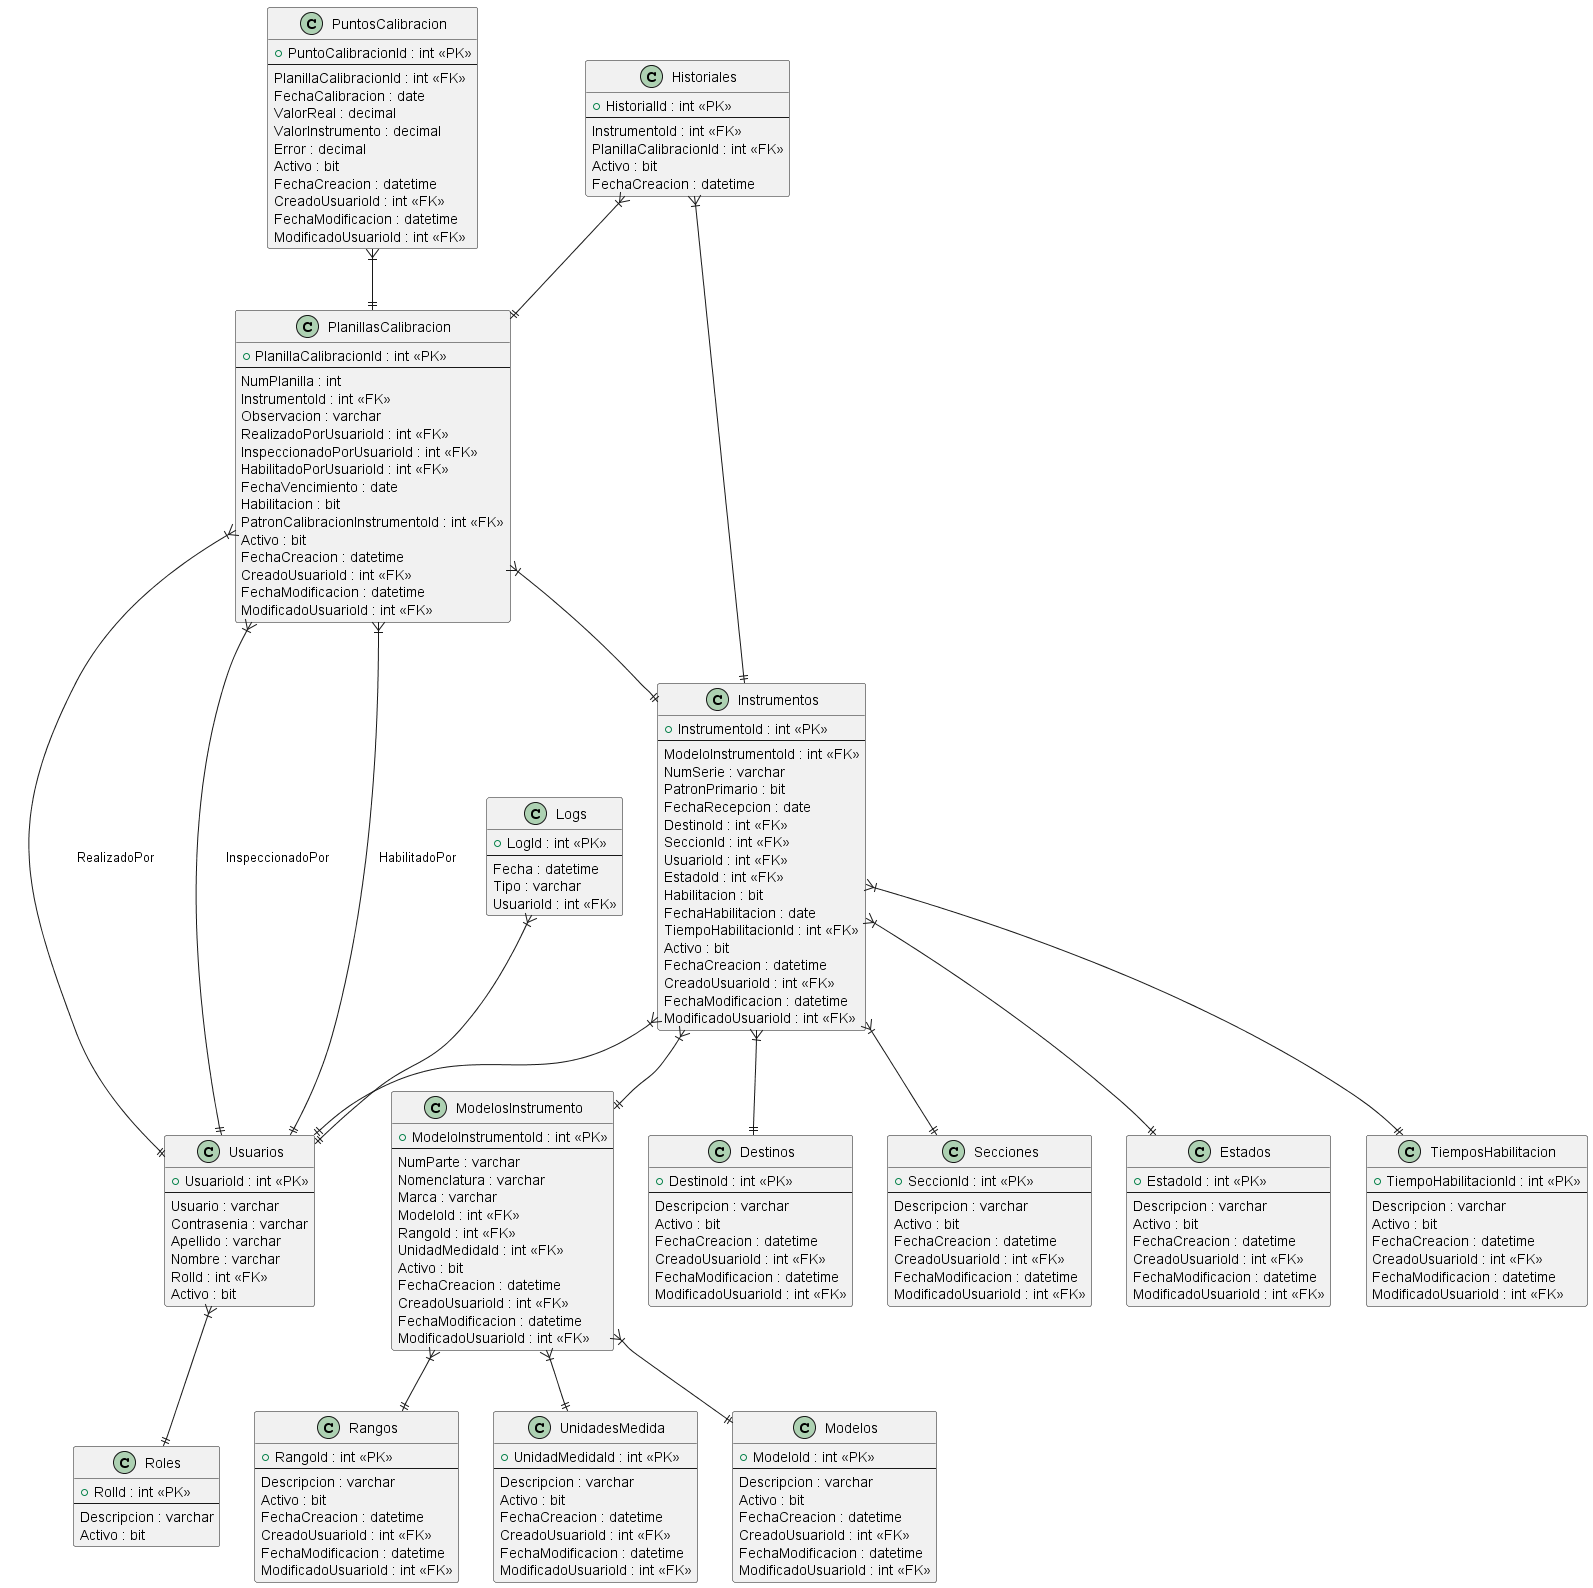

The diagram above was rendered by PlantUML. Its source (embedded in the PNG):
@startuml Diagrama de Clase DB
' Configuración de estilo profesional
' skinparam class {
'     BackgroundColor White
'     BorderColor #343A40
'     HeaderBackgroundColor #F4F5F7
'     ArrowColor #495057
'     FontSize 12
'     AttributeFontSize 11
' }
'hide circle
'skinparam linetype ortho
'skinparam nodesep 40
'skinparam ranksep 50

' --- TABLAS DE CATÁLOGO / MAESTROS ---

class Modelos {
  + ModeloId : int <<PK>>
  --
  Descripcion : varchar
  Activo : bit
  FechaCreacion : datetime
  CreadoUsuarioId : int <<FK>>
  FechaModificacion : datetime
  ModificadoUsuarioId : int <<FK>>
}

class Rangos {
  + RangoId : int <<PK>>
  --
  Descripcion : varchar
  Activo : bit
  FechaCreacion : datetime
  CreadoUsuarioId : int <<FK>>
  FechaModificacion : datetime
  ModificadoUsuarioId : int <<FK>>
}

class UnidadesMedida {
  + UnidadMedidaId : int <<PK>>
  --
  Descripcion : varchar
  Activo : bit
  FechaCreacion : datetime
  CreadoUsuarioId : int <<FK>>
  FechaModificacion : datetime
  ModificadoUsuarioId : int <<FK>>
}

class Destinos {
  + DestinoId : int <<PK>>
  --
  Descripcion : varchar
  Activo : bit
  FechaCreacion : datetime
  CreadoUsuarioId : int <<FK>>
  FechaModificacion : datetime
  ModificadoUsuarioId : int <<FK>>
}

class Secciones {
  + SeccionId : int <<PK>>
  --
  Descripcion : varchar
  Activo : bit
  FechaCreacion : datetime
  CreadoUsuarioId : int <<FK>>
  FechaModificacion : datetime
  ModificadoUsuarioId : int <<FK>>
}

class Estados {
  + EstadoId : int <<PK>>
  --
  Descripcion : varchar
  Activo : bit
  FechaCreacion : datetime
  CreadoUsuarioId : int <<FK>>
  FechaModificacion : datetime
  ModificadoUsuarioId : int <<FK>>
}

class TiemposHabilitacion {
  + TiempoHabilitacionId : int <<PK>>
  --
  Descripcion : varchar
  Activo : bit
  FechaCreacion : datetime
  CreadoUsuarioId : int <<FK>>
  FechaModificacion : datetime
  ModificadoUsuarioId : int <<FK>>
}

class Roles {
  + RolId : int <<PK>>
  --
  Descripcion : varchar
  Activo : bit
}

class Usuarios {
  + UsuarioId : int <<PK>>
  --
  Usuario : varchar
  Contrasenia : varchar
  Apellido : varchar
  Nombre : varchar
  RolId : int <<FK>>
  Activo : bit
}

' --- TABLAS TRANSACCIONALES / COMPUESTAS ---

class ModelosInstrumento {
  + ModeloInstrumentoId : int <<PK>>
  --
  NumParte : varchar
  Nomenclatura : varchar
  Marca : varchar
  ModeloId : int <<FK>>
  RangoId : int <<FK>>
  UnidadMedidaId : int <<FK>>
  Activo : bit
  FechaCreacion : datetime
  CreadoUsuarioId : int <<FK>>
  FechaModificacion : datetime
  ModificadoUsuarioId : int <<FK>>
}

class Instrumentos {
  + InstrumentoId : int <<PK>>
  --
  ModeloInstrumentoId : int <<FK>>
  NumSerie : varchar
  PatronPrimario : bit
  FechaRecepcion : date
  DestinoId : int <<FK>>
  SeccionId : int <<FK>>
  UsuarioId : int <<FK>>
  EstadoId : int <<FK>>
  Habilitacion : bit
  FechaHabilitacion : date
  TiempoHabilitacionId : int <<FK>>
  Activo : bit
  FechaCreacion : datetime
  CreadoUsuarioId : int <<FK>>
  FechaModificacion : datetime
  ModificadoUsuarioId : int <<FK>>
}

class Historiales {
  + HistorialId : int <<PK>>
  --
  InstrumentoId : int <<FK>>
  PlanillaCalibracionId : int <<FK>>
  Activo : bit
  FechaCreacion : datetime
}

class PlanillasCalibracion {
  + PlanillaCalibracionId : int <<PK>>
  --
  NumPlanilla : int
  InstrumentoId : int <<FK>>
  Observacion : varchar
  RealizadoPorUsuarioId : int <<FK>>
  InspeccionadoPorUsuarioId : int <<FK>>
  HabilitadoPorUsuarioId : int <<FK>>
  FechaVencimiento : date
  Habilitacion : bit
  PatronCalibracionInstrumentoId : int <<FK>>
  Activo : bit
  FechaCreacion : datetime
  CreadoUsuarioId : int <<FK>>
  FechaModificacion : datetime
  ModificadoUsuarioId : int <<FK>>
}

class PuntosCalibracion {
  + PuntoCalibracionId : int <<PK>>
  --
  PlanillaCalibracionId : int <<FK>>
  FechaCalibracion : date
  ValorReal : decimal
  ValorInstrumento : decimal
  Error : decimal
  Activo : bit
  FechaCreacion : datetime
  CreadoUsuarioId : int <<FK>>
  FechaModificacion : datetime
  ModificadoUsuarioId : int <<FK>>
}

class Logs {
  + LogId : int <<PK>>
  --
  Fecha : datetime
  Tipo : varchar
  UsuarioId : int <<FK>>
}

' --- RELACIONES ---

' Relaciones de ModelosInstrumento
ModelosInstrumento }|--|| Modelos 
ModelosInstrumento }|--|| Rangos 
ModelosInstrumento }|--|| UnidadesMedida 

' Relaciones de Instrumentos
Instrumentos }|--|| ModelosInstrumento 
Instrumentos }|--|| Destinos 
Instrumentos }|--|| Secciones 
Instrumentos }|--|| Usuarios 
Instrumentos }|--|| Estados 
Instrumentos }|--|| TiemposHabilitacion 

' Relaciones de Historiales
Historiales }|--|| Instrumentos 
Historiales }|--|| PlanillasCalibracion 

' Relaciones de PlanillasCalibracion
PlanillasCalibracion }|--|| Instrumentos 
PlanillasCalibracion }|--|| Usuarios : RealizadoPor
PlanillasCalibracion }|--|| Usuarios : InspeccionadoPor
PlanillasCalibracion }|--|| Usuarios : HabilitadoPor

' Relaciones de PuntosCalibracion
PuntosCalibracion }|--|| PlanillasCalibracion 

' Relaciones de Usuarios y Logs
Usuarios }|--|| Roles
Logs }|--|| Usuarios

@enduml